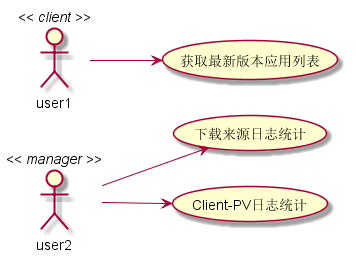

The diagram above was rendered by PlantUML. Its source (embedded in the PNG):
@startuml

user2 << manager >>
user1 << client >>

left to right direction
user2 --> (ÏÂÔØÀ´Ô´ÈÕÖ¾Í³¼Æ)
user2 --> (Client-PVÈÕÖ¾Í³¼Æ)
user1 --> (»ñÈ¡×îÐÂ°æ±¾Ó¦ÓÃÁÐ±í)

@enduml